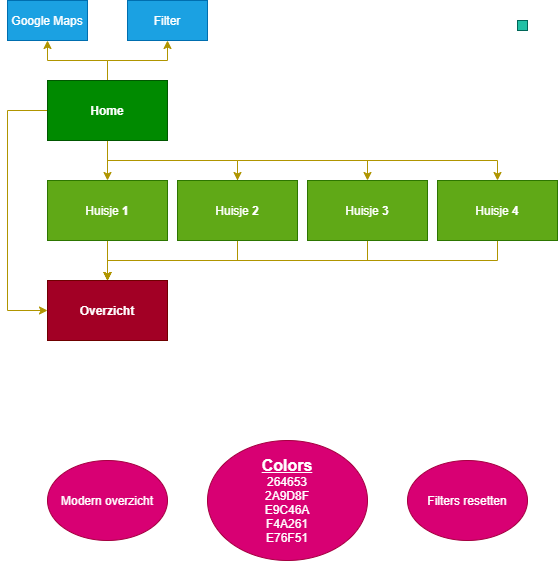

The diagram above was exported from draw.io. Its source (the exported page's mxGraphModel, read from the mxfile embedded in the PNG):
<mxGraphModel dx="856" dy="676" grid="1" gridSize="10" guides="1" tooltips="1" connect="1" arrows="1" fold="1" page="1" pageScale="1" pageWidth="850" pageHeight="1100" math="0" shadow="0">
  <root>
    <mxCell id="0" />
    <mxCell id="1" parent="0" />
    <mxCell id="6" style="edgeStyle=orthogonalEdgeStyle;rounded=0;orthogonalLoop=1;jettySize=auto;html=1;exitX=0.5;exitY=1;exitDx=0;exitDy=0;strokeColor=#B09500;fontColor=#5C5C5C;fillColor=#e3c800;" parent="1" source="2" target="3" edge="1">
      <mxGeometry relative="1" as="geometry" />
    </mxCell>
    <mxCell id="8" style="edgeStyle=orthogonalEdgeStyle;rounded=0;orthogonalLoop=1;jettySize=auto;html=1;exitX=0.5;exitY=1;exitDx=0;exitDy=0;strokeColor=#B09500;fontColor=#5C5C5C;fillColor=#e3c800;" parent="1" source="2" target="4" edge="1">
      <mxGeometry relative="1" as="geometry">
        <Array as="points">
          <mxPoint x="140" y="340" />
          <mxPoint x="270" y="340" />
        </Array>
      </mxGeometry>
    </mxCell>
    <mxCell id="26" style="edgeStyle=orthogonalEdgeStyle;rounded=0;sketch=0;orthogonalLoop=1;jettySize=auto;html=1;entryX=0.5;entryY=1;entryDx=0;entryDy=0;fontColor=#5C5C5C;strokeColor=#B09500;fillColor=#e3c800;" edge="1" parent="1" source="2" target="25">
      <mxGeometry relative="1" as="geometry" />
    </mxCell>
    <mxCell id="27" style="edgeStyle=orthogonalEdgeStyle;rounded=0;sketch=0;orthogonalLoop=1;jettySize=auto;html=1;entryX=0.5;entryY=1;entryDx=0;entryDy=0;fontColor=#5C5C5C;fillColor=#e3c800;strokeColor=#B09500;" edge="1" parent="1" source="2" target="21">
      <mxGeometry relative="1" as="geometry" />
    </mxCell>
    <mxCell id="30" style="edgeStyle=orthogonalEdgeStyle;rounded=0;sketch=0;orthogonalLoop=1;jettySize=auto;html=1;fontColor=#5C5C5C;strokeColor=#B09500;fillColor=#e3c800;entryX=0;entryY=0.5;entryDx=0;entryDy=0;" edge="1" parent="1" source="2" target="28">
      <mxGeometry relative="1" as="geometry">
        <mxPoint x="60" y="490" as="targetPoint" />
        <Array as="points">
          <mxPoint x="40" y="290" />
          <mxPoint x="40" y="490" />
        </Array>
      </mxGeometry>
    </mxCell>
    <mxCell id="2" value="&lt;b&gt;Home&lt;/b&gt;" style="rounded=0;whiteSpace=wrap;html=1;fillColor=#008a00;strokeColor=#005700;fontColor=#ffffff;" parent="1" vertex="1">
      <mxGeometry x="80" y="260" width="120" height="60" as="geometry" />
    </mxCell>
    <mxCell id="31" style="edgeStyle=orthogonalEdgeStyle;curved=0;rounded=1;sketch=0;orthogonalLoop=1;jettySize=auto;html=1;entryX=0.5;entryY=0;entryDx=0;entryDy=0;fontColor=#5C5C5C;strokeColor=#B09500;fillColor=#e3c800;" edge="1" parent="1" source="3" target="28">
      <mxGeometry relative="1" as="geometry" />
    </mxCell>
    <mxCell id="3" value="Huisje &lt;b&gt;1&lt;/b&gt;" style="rounded=0;whiteSpace=wrap;html=1;fillColor=#60a917;strokeColor=#2D7600;fontColor=#ffffff;" parent="1" vertex="1">
      <mxGeometry x="80" y="360" width="120" height="60" as="geometry" />
    </mxCell>
    <mxCell id="13" value="" style="edgeStyle=orthogonalEdgeStyle;rounded=0;orthogonalLoop=1;jettySize=auto;html=1;strokeColor=#B09500;fontColor=#5C5C5C;entryX=0.5;entryY=0;entryDx=0;entryDy=0;fillColor=#e3c800;" parent="1" source="4" edge="1" target="14">
      <mxGeometry relative="1" as="geometry">
        <mxPoint x="380" y="360" as="targetPoint" />
        <Array as="points">
          <mxPoint x="270" y="340" />
          <mxPoint x="400" y="340" />
        </Array>
      </mxGeometry>
    </mxCell>
    <mxCell id="32" style="edgeStyle=orthogonalEdgeStyle;rounded=0;sketch=0;orthogonalLoop=1;jettySize=auto;html=1;fontColor=#5C5C5C;strokeColor=#B09500;fillColor=#e3c800;entryX=0.5;entryY=0;entryDx=0;entryDy=0;" edge="1" parent="1" source="4" target="28">
      <mxGeometry relative="1" as="geometry">
        <mxPoint x="170" y="440" as="targetPoint" />
        <Array as="points">
          <mxPoint x="270" y="440" />
          <mxPoint x="140" y="440" />
        </Array>
      </mxGeometry>
    </mxCell>
    <mxCell id="4" value="Huisje &lt;b&gt;2&lt;/b&gt;" style="rounded=0;whiteSpace=wrap;html=1;fillColor=#60a917;strokeColor=#2D7600;fontColor=#ffffff;" parent="1" vertex="1">
      <mxGeometry x="210" y="360" width="120" height="60" as="geometry" />
    </mxCell>
    <mxCell id="18" value="" style="edgeStyle=orthogonalEdgeStyle;rounded=0;orthogonalLoop=1;jettySize=auto;html=1;strokeColor=#B09500;fontColor=#5C5C5C;entryX=0.5;entryY=0;entryDx=0;entryDy=0;fillColor=#e3c800;" parent="1" target="17" edge="1">
      <mxGeometry relative="1" as="geometry">
        <mxPoint x="380" y="340" as="sourcePoint" />
        <Array as="points">
          <mxPoint x="530" y="340" />
        </Array>
      </mxGeometry>
    </mxCell>
    <mxCell id="33" style="edgeStyle=orthogonalEdgeStyle;rounded=0;sketch=0;orthogonalLoop=1;jettySize=auto;html=1;fontColor=#5C5C5C;fillColor=#e3c800;entryX=0.5;entryY=0;entryDx=0;entryDy=0;strokeColor=#B09500;" edge="1" parent="1" source="14" target="28">
      <mxGeometry relative="1" as="geometry">
        <mxPoint x="270" y="470" as="targetPoint" />
        <Array as="points">
          <mxPoint x="400" y="440" />
          <mxPoint x="140" y="440" />
        </Array>
      </mxGeometry>
    </mxCell>
    <mxCell id="14" value="Huisje &lt;b&gt;3&lt;/b&gt;" style="whiteSpace=wrap;html=1;rounded=0;fillColor=#60a917;strokeColor=#2D7600;fontColor=#ffffff;" parent="1" vertex="1">
      <mxGeometry x="340" y="360" width="120" height="60" as="geometry" />
    </mxCell>
    <mxCell id="29" style="edgeStyle=orthogonalEdgeStyle;curved=0;rounded=1;sketch=0;orthogonalLoop=1;jettySize=auto;html=1;fontColor=#5C5C5C;strokeColor=#006658;fillColor=#21C0A5;" edge="1" parent="1" source="17">
      <mxGeometry relative="1" as="geometry">
        <mxPoint x="540" y="410" as="targetPoint" />
        <Array as="points">
          <mxPoint x="530" y="420" />
          <mxPoint x="530" y="420" />
        </Array>
      </mxGeometry>
    </mxCell>
    <mxCell id="34" style="edgeStyle=orthogonalEdgeStyle;rounded=0;sketch=0;orthogonalLoop=1;jettySize=auto;html=1;entryX=0.5;entryY=0;entryDx=0;entryDy=0;fontColor=#5C5C5C;strokeColor=#B09500;fillColor=#e3c800;" edge="1" parent="1" source="17" target="28">
      <mxGeometry relative="1" as="geometry">
        <Array as="points">
          <mxPoint x="530" y="440" />
          <mxPoint x="140" y="440" />
        </Array>
      </mxGeometry>
    </mxCell>
    <mxCell id="17" value="Huisje &lt;b&gt;4&lt;/b&gt;" style="whiteSpace=wrap;html=1;rounded=0;fillColor=#60a917;strokeColor=#2D7600;fontColor=#ffffff;" parent="1" vertex="1">
      <mxGeometry x="470" y="360" width="120" height="60" as="geometry" />
    </mxCell>
    <mxCell id="20" value="" style="whiteSpace=wrap;html=1;strokeColor=#006658;fillColor=#21C0A5;fontColor=#5C5C5C;" parent="1" vertex="1">
      <mxGeometry x="550" y="200" width="10" height="10" as="geometry" />
    </mxCell>
    <mxCell id="21" value="Google Maps" style="whiteSpace=wrap;html=1;rounded=0;sketch=0;fontColor=#ffffff;strokeColor=#006EAF;fillColor=#1ba1e2;" vertex="1" parent="1">
      <mxGeometry x="40" y="180" width="80" height="40" as="geometry" />
    </mxCell>
    <mxCell id="25" value="Filter" style="whiteSpace=wrap;html=1;rounded=0;sketch=0;fontColor=#ffffff;strokeColor=#006EAF;fillColor=#1ba1e2;" vertex="1" parent="1">
      <mxGeometry x="160" y="180" width="80" height="40" as="geometry" />
    </mxCell>
    <mxCell id="28" value="&lt;b&gt;Overzicht&lt;/b&gt;" style="whiteSpace=wrap;html=1;rounded=0;sketch=0;fontColor=#ffffff;strokeColor=#6F0000;fillColor=#a20025;" vertex="1" parent="1">
      <mxGeometry x="80" y="460" width="120" height="60" as="geometry" />
    </mxCell>
    <mxCell id="36" value="Modern overzicht" style="ellipse;whiteSpace=wrap;html=1;rounded=0;sketch=0;fontColor=#ffffff;strokeColor=#A50040;fillColor=#d80073;" vertex="1" parent="1">
      <mxGeometry x="80" y="640" width="120" height="80" as="geometry" />
    </mxCell>
    <mxCell id="37" value="&lt;u style=&quot;font-weight: bold&quot;&gt;&lt;font style=&quot;font-size: 16px&quot;&gt;Colors&lt;/font&gt;&lt;/u&gt;&lt;br&gt;264653&lt;br&gt;2A9D8F&lt;br&gt;E9C46A&lt;br&gt;F4A261&lt;br&gt;E76F51" style="ellipse;whiteSpace=wrap;html=1;rounded=0;sketch=0;fontColor=#ffffff;strokeColor=#A50040;fillColor=#d80073;" vertex="1" parent="1">
      <mxGeometry x="240" y="620" width="160" height="120" as="geometry" />
    </mxCell>
    <mxCell id="38" value="Filters resetten" style="ellipse;whiteSpace=wrap;html=1;rounded=0;sketch=0;fontColor=#ffffff;strokeColor=#A50040;fillColor=#d80073;" vertex="1" parent="1">
      <mxGeometry x="440" y="640" width="120" height="80" as="geometry" />
    </mxCell>
  </root>
</mxGraphModel>